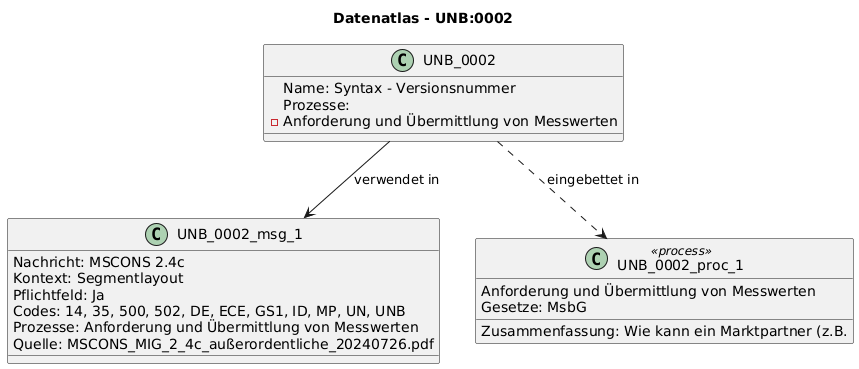

The diagram above was rendered by PlantUML. Its source (embedded in the PNG):
@startuml
title Datenatlas - UNB:0002
class UNB_0002 {
  Name: Syntax - Versionsnummer
  Prozesse:
    - Anforderung und Übermittlung von Messwerten
}
class UNB_0002_msg_1 {
  Nachricht: MSCONS 2.4c
  Kontext: Segmentlayout
  Pflichtfeld: Ja
  Codes: 14, 35, 500, 502, DE, ECE, GS1, ID, MP, UN, UNB
  Prozesse: Anforderung und Übermittlung von Messwerten
  Quelle: MSCONS_MIG_2_4c_außerordentliche_20240726.pdf
}
UNB_0002 --> UNB_0002_msg_1 : verwendet in
class UNB_0002_proc_1 <<process>> {
  Anforderung und Übermittlung von Messwerten
  Gesetze: MsbG
  Zusammenfassung: Wie kann ein Marktpartner (z.B.
}
UNB_0002 ..> UNB_0002_proc_1 : eingebettet in
@enduml